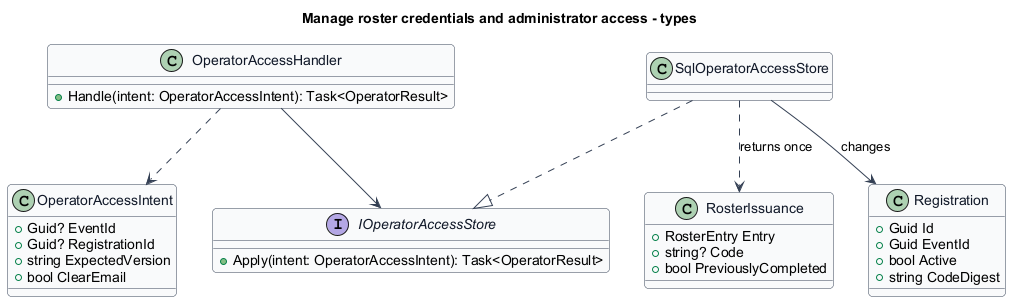

The diagram above was rendered by PlantUML. Its source (embedded in the PNG):
@startuml
skinparam backgroundColor #FFFFFF
skinparam shadowing false
skinparam roundcorner 8
skinparam defaultFontName Arial
skinparam ArrowColor #344054
skinparam class {
 BorderColor #344054
 FontColor #101828
 BackgroundColor #F9FAFB
}
title Manage roster credentials and administrator access - types
class OperatorAccessIntent {
 +Guid? EventId
 +Guid? RegistrationId
 +string ExpectedVersion
 +bool ClearEmail
}
class OperatorAccessHandler {
 +Handle(intent: OperatorAccessIntent): Task<OperatorResult>
}
interface IOperatorAccessStore {
 +Apply(intent: OperatorAccessIntent): Task<OperatorResult>
}
class SqlOperatorAccessStore
class RosterIssuance {
 +RosterEntry Entry
 +string? Code
 +bool PreviouslyCompleted
}
class Registration {
 +Guid Id
 +Guid EventId
 +bool Active
 +string CodeDigest
}
OperatorAccessHandler ..> OperatorAccessIntent
OperatorAccessHandler --> IOperatorAccessStore
SqlOperatorAccessStore ..|> IOperatorAccessStore
SqlOperatorAccessStore --> Registration : changes
SqlOperatorAccessStore ..> RosterIssuance : returns once
@enduml